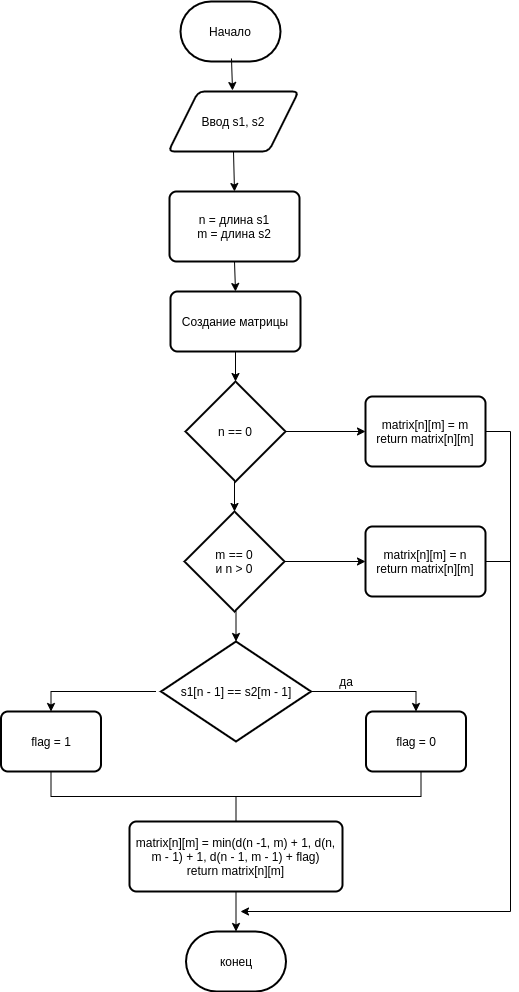

The diagram above was exported from draw.io. Its source (the exported page's mxGraphModel, read from the mxfile embedded in the PNG):
<mxGraphModel dx="661" dy="744" grid="1" gridSize="10" guides="1" tooltips="1" connect="1" arrows="1" fold="1" page="1" pageScale="1" pageWidth="850" pageHeight="1100" math="0" shadow="0">
  <root>
    <mxCell id="0" />
    <mxCell id="1" parent="0" />
    <mxCell id="QlhCBS2tbB2hpfsNWzaI-2" value="Начало" style="strokeWidth=2;html=1;shape=mxgraph.flowchart.terminator;whiteSpace=wrap;" parent="1" vertex="1">
      <mxGeometry x="240" y="20" width="100" height="60" as="geometry" />
    </mxCell>
    <mxCell id="QlhCBS2tbB2hpfsNWzaI-3" value="Ввод s1, s2" style="shape=parallelogram;html=1;strokeWidth=2;perimeter=parallelogramPerimeter;whiteSpace=wrap;rounded=1;arcSize=12;size=0.23;" parent="1" vertex="1">
      <mxGeometry x="228" y="110" width="130" height="60" as="geometry" />
    </mxCell>
    <mxCell id="QlhCBS2tbB2hpfsNWzaI-5" value="" style="endArrow=classic;html=1;entryX=0.554;entryY=0.033;entryDx=0;entryDy=0;entryPerimeter=0;" parent="1" edge="1">
      <mxGeometry width="50" height="50" relative="1" as="geometry">
        <mxPoint x="290.97773475314614" y="77" as="sourcePoint" />
        <mxPoint x="292.02" y="108.98000000000002" as="targetPoint" />
      </mxGeometry>
    </mxCell>
    <mxCell id="QlhCBS2tbB2hpfsNWzaI-7" value="n = длина s1&lt;br&gt;m = длина s2" style="rounded=1;whiteSpace=wrap;html=1;absoluteArcSize=1;arcSize=14;strokeWidth=2;" parent="1" vertex="1">
      <mxGeometry x="229" y="210" width="130" height="70" as="geometry" />
    </mxCell>
    <mxCell id="QlhCBS2tbB2hpfsNWzaI-8" value="" style="endArrow=classic;html=1;exitX=0.5;exitY=1;exitDx=0;exitDy=0;entryX=0.5;entryY=0;entryDx=0;entryDy=0;" parent="1" source="QlhCBS2tbB2hpfsNWzaI-3" target="QlhCBS2tbB2hpfsNWzaI-7" edge="1">
      <mxGeometry width="50" height="50" relative="1" as="geometry">
        <mxPoint x="280" y="420" as="sourcePoint" />
        <mxPoint x="330" y="370" as="targetPoint" />
      </mxGeometry>
    </mxCell>
    <mxCell id="Qu5ezBywsPVob5Xysg6p-5" style="edgeStyle=orthogonalEdgeStyle;rounded=0;orthogonalLoop=1;jettySize=auto;html=1;exitX=0.5;exitY=1;exitDx=0;exitDy=0;entryX=0.5;entryY=0;entryDx=0;entryDy=0;entryPerimeter=0;" edge="1" parent="1" source="QlhCBS2tbB2hpfsNWzaI-9" target="Qu5ezBywsPVob5Xysg6p-2">
      <mxGeometry relative="1" as="geometry" />
    </mxCell>
    <mxCell id="QlhCBS2tbB2hpfsNWzaI-9" value="Создание матрицы" style="rounded=1;whiteSpace=wrap;html=1;absoluteArcSize=1;arcSize=14;strokeWidth=2;" parent="1" vertex="1">
      <mxGeometry x="230" y="310" width="130" height="60" as="geometry" />
    </mxCell>
    <mxCell id="QlhCBS2tbB2hpfsNWzaI-10" value="" style="endArrow=classic;html=1;exitX=0.5;exitY=1;exitDx=0;exitDy=0;entryX=0.5;entryY=0;entryDx=0;entryDy=0;" parent="1" source="QlhCBS2tbB2hpfsNWzaI-7" target="QlhCBS2tbB2hpfsNWzaI-9" edge="1">
      <mxGeometry width="50" height="50" relative="1" as="geometry">
        <mxPoint x="280" y="420" as="sourcePoint" />
        <mxPoint x="330" y="370" as="targetPoint" />
      </mxGeometry>
    </mxCell>
    <mxCell id="Qu5ezBywsPVob5Xysg6p-4" style="edgeStyle=orthogonalEdgeStyle;rounded=0;orthogonalLoop=1;jettySize=auto;html=1;exitX=1;exitY=0.5;exitDx=0;exitDy=0;exitPerimeter=0;entryX=0;entryY=0.5;entryDx=0;entryDy=0;" edge="1" parent="1" source="Qu5ezBywsPVob5Xysg6p-2" target="Qu5ezBywsPVob5Xysg6p-3">
      <mxGeometry relative="1" as="geometry" />
    </mxCell>
    <mxCell id="Qu5ezBywsPVob5Xysg6p-9" style="edgeStyle=orthogonalEdgeStyle;rounded=0;orthogonalLoop=1;jettySize=auto;html=1;exitX=0.5;exitY=1;exitDx=0;exitDy=0;exitPerimeter=0;entryX=0.5;entryY=0;entryDx=0;entryDy=0;entryPerimeter=0;" edge="1" parent="1" source="Qu5ezBywsPVob5Xysg6p-2" target="Qu5ezBywsPVob5Xysg6p-6">
      <mxGeometry relative="1" as="geometry" />
    </mxCell>
    <mxCell id="Qu5ezBywsPVob5Xysg6p-2" value="n == 0" style="strokeWidth=2;html=1;shape=mxgraph.flowchart.decision;whiteSpace=wrap;" vertex="1" parent="1">
      <mxGeometry x="245" y="400" width="100" height="100" as="geometry" />
    </mxCell>
    <mxCell id="Qu5ezBywsPVob5Xysg6p-22" style="edgeStyle=orthogonalEdgeStyle;rounded=0;orthogonalLoop=1;jettySize=auto;html=1;exitX=1;exitY=0.5;exitDx=0;exitDy=0;" edge="1" parent="1" source="Qu5ezBywsPVob5Xysg6p-3">
      <mxGeometry relative="1" as="geometry">
        <mxPoint x="300" y="930" as="targetPoint" />
        <Array as="points">
          <mxPoint x="570" y="450" />
          <mxPoint x="570" y="930" />
        </Array>
      </mxGeometry>
    </mxCell>
    <mxCell id="Qu5ezBywsPVob5Xysg6p-3" value="matrix[n][m] = m&lt;br&gt;return matrix[n][m]" style="rounded=1;whiteSpace=wrap;html=1;absoluteArcSize=1;arcSize=14;strokeWidth=2;" vertex="1" parent="1">
      <mxGeometry x="425" y="415" width="120" height="70" as="geometry" />
    </mxCell>
    <mxCell id="Qu5ezBywsPVob5Xysg6p-8" style="edgeStyle=orthogonalEdgeStyle;rounded=0;orthogonalLoop=1;jettySize=auto;html=1;exitX=1;exitY=0.5;exitDx=0;exitDy=0;exitPerimeter=0;entryX=0;entryY=0.5;entryDx=0;entryDy=0;" edge="1" parent="1" source="Qu5ezBywsPVob5Xysg6p-6" target="Qu5ezBywsPVob5Xysg6p-7">
      <mxGeometry relative="1" as="geometry" />
    </mxCell>
    <mxCell id="Qu5ezBywsPVob5Xysg6p-18" style="edgeStyle=orthogonalEdgeStyle;rounded=0;orthogonalLoop=1;jettySize=auto;html=1;exitX=0.5;exitY=1;exitDx=0;exitDy=0;exitPerimeter=0;entryX=0.5;entryY=0;entryDx=0;entryDy=0;entryPerimeter=0;" edge="1" parent="1" source="Qu5ezBywsPVob5Xysg6p-6" target="Qu5ezBywsPVob5Xysg6p-17">
      <mxGeometry relative="1" as="geometry" />
    </mxCell>
    <mxCell id="Qu5ezBywsPVob5Xysg6p-6" value="m == 0&lt;br&gt;и n &amp;gt; 0" style="strokeWidth=2;html=1;shape=mxgraph.flowchart.decision;whiteSpace=wrap;" vertex="1" parent="1">
      <mxGeometry x="244" y="530" width="100" height="100" as="geometry" />
    </mxCell>
    <mxCell id="Qu5ezBywsPVob5Xysg6p-7" value="matrix[n][m] = n&lt;br&gt;return matrix[n][m]" style="rounded=1;whiteSpace=wrap;html=1;absoluteArcSize=1;arcSize=14;strokeWidth=2;" vertex="1" parent="1">
      <mxGeometry x="425" y="545" width="120" height="70" as="geometry" />
    </mxCell>
    <mxCell id="Qu5ezBywsPVob5Xysg6p-10" style="edgeStyle=orthogonalEdgeStyle;rounded=0;orthogonalLoop=1;jettySize=auto;html=1;exitX=1;exitY=0.5;exitDx=0;exitDy=0;exitPerimeter=0;entryX=0.5;entryY=0;entryDx=0;entryDy=0;" edge="1" parent="1" target="Qu5ezBywsPVob5Xysg6p-12">
      <mxGeometry relative="1" as="geometry">
        <mxPoint x="365.5" y="710" as="sourcePoint" />
      </mxGeometry>
    </mxCell>
    <mxCell id="Qu5ezBywsPVob5Xysg6p-11" style="edgeStyle=orthogonalEdgeStyle;rounded=0;orthogonalLoop=1;jettySize=auto;html=1;exitX=0;exitY=0.5;exitDx=0;exitDy=0;exitPerimeter=0;entryX=0.5;entryY=0;entryDx=0;entryDy=0;" edge="1" parent="1" target="Qu5ezBywsPVob5Xysg6p-13">
      <mxGeometry relative="1" as="geometry">
        <mxPoint x="215.5" y="710" as="sourcePoint" />
      </mxGeometry>
    </mxCell>
    <mxCell id="Qu5ezBywsPVob5Xysg6p-12" value="flag = 0" style="rounded=1;whiteSpace=wrap;html=1;absoluteArcSize=1;arcSize=14;strokeWidth=2;" vertex="1" parent="1">
      <mxGeometry x="425.5" y="730" width="100" height="60" as="geometry" />
    </mxCell>
    <mxCell id="Qu5ezBywsPVob5Xysg6p-13" value="flag = 1" style="rounded=1;whiteSpace=wrap;html=1;absoluteArcSize=1;arcSize=14;strokeWidth=2;" vertex="1" parent="1">
      <mxGeometry x="60.5" y="730" width="100" height="60" as="geometry" />
    </mxCell>
    <mxCell id="Qu5ezBywsPVob5Xysg6p-14" value="да" style="text;html=1;strokeColor=none;fillColor=none;align=center;verticalAlign=middle;whiteSpace=wrap;rounded=0;" vertex="1" parent="1">
      <mxGeometry x="385.5" y="690" width="40" height="20" as="geometry" />
    </mxCell>
    <mxCell id="Qu5ezBywsPVob5Xysg6p-15" value="" style="strokeWidth=1;html=1;shape=mxgraph.flowchart.annotation_2;align=left;labelPosition=right;pointerEvents=1;rotation=-90;" vertex="1" parent="1">
      <mxGeometry x="270.5" y="630" width="50" height="370" as="geometry" />
    </mxCell>
    <mxCell id="Qu5ezBywsPVob5Xysg6p-17" value="s1[n - 1] == s2[m - 1]" style="strokeWidth=2;html=1;shape=mxgraph.flowchart.decision;whiteSpace=wrap;" vertex="1" parent="1">
      <mxGeometry x="220.5" y="660" width="150" height="100" as="geometry" />
    </mxCell>
    <mxCell id="Qu5ezBywsPVob5Xysg6p-21" style="edgeStyle=orthogonalEdgeStyle;rounded=0;orthogonalLoop=1;jettySize=auto;html=1;exitX=0.5;exitY=1;exitDx=0;exitDy=0;entryX=0.5;entryY=0;entryDx=0;entryDy=0;entryPerimeter=0;" edge="1" parent="1" source="Qu5ezBywsPVob5Xysg6p-19" target="Qu5ezBywsPVob5Xysg6p-20">
      <mxGeometry relative="1" as="geometry" />
    </mxCell>
    <mxCell id="Qu5ezBywsPVob5Xysg6p-19" value="matrix[n][m] = min(d(n -1, m) + 1, d(n, m - 1) + 1, d(n - 1, m - 1) + flag)&lt;br&gt;return matrix[n][m]" style="rounded=1;whiteSpace=wrap;html=1;absoluteArcSize=1;arcSize=14;strokeWidth=2;" vertex="1" parent="1">
      <mxGeometry x="189" y="840" width="213" height="70" as="geometry" />
    </mxCell>
    <mxCell id="Qu5ezBywsPVob5Xysg6p-20" value="конец" style="strokeWidth=2;html=1;shape=mxgraph.flowchart.terminator;whiteSpace=wrap;" vertex="1" parent="1">
      <mxGeometry x="245.5" y="950" width="100" height="60" as="geometry" />
    </mxCell>
    <mxCell id="Qu5ezBywsPVob5Xysg6p-24" value="" style="endArrow=none;html=1;exitX=1;exitY=0.5;exitDx=0;exitDy=0;" edge="1" parent="1" source="Qu5ezBywsPVob5Xysg6p-7">
      <mxGeometry width="50" height="50" relative="1" as="geometry">
        <mxPoint x="280" y="660" as="sourcePoint" />
        <mxPoint x="570" y="580" as="targetPoint" />
      </mxGeometry>
    </mxCell>
  </root>
</mxGraphModel>